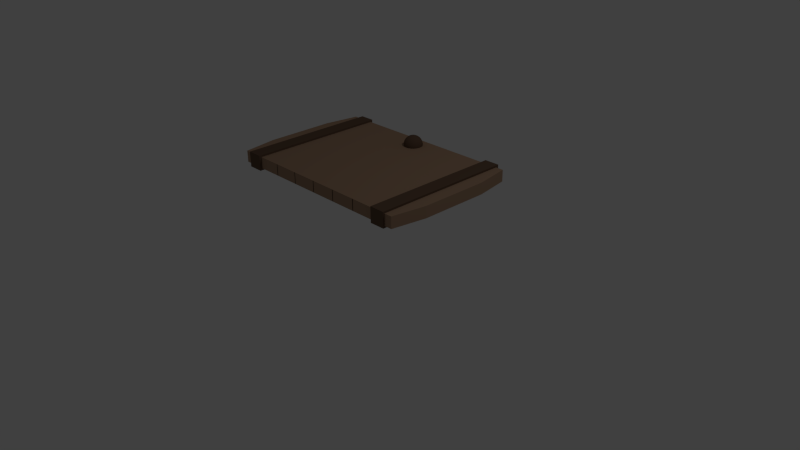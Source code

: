 # Source: Door1.blend  (saved by Blender 2.71.0; exported with 4.5.12 LTS)
import bpy
from mathutils import Matrix  # noqa: F401  (used for matrix-valued properties, if any)

bpy.ops.wm.read_factory_settings(use_empty=True)
scene = bpy.context.scene
scene.name = 'Scene'

# ---- collections
col_collection_1 = bpy.data.collections.new('Collection 1'); scene.collection.children.link(col_collection_1)

# ---- materials (node trees are filled in below, after node groups)
mat_door_darkbrown = bpy.data.materials.new('Door.DarkBrown')
mat_door_darkbrown.alpha_threshold = 0.0
mat_door_darkbrown.use_transparent_shadow = False
mat_door_darkbrown.diffuse_color = (0.1473, 0.09056, 0.0602, 1.0)
mat_door_darkbrown.roughness = 0.5
mat_door_darkbrown.line_color = (0.0, 0.0, 0.0, 1.0)
mat_door_brown = bpy.data.materials.new('Door.Brown')
mat_door_brown.alpha_threshold = 0.0
mat_door_brown.use_transparent_shadow = False
mat_door_brown.diffuse_color = (0.3931, 0.2523, 0.1655, 1.0)
mat_door_brown.roughness = 0.5
mat_door_brown.line_color = (0.0, 0.0, 0.0, 1.0)

# ---- material node trees

# ---- world
world_world = bpy.data.worlds.new('World'); scene.world = world_world
world_world.color = (0.05088, 0.05088, 0.05088)
world_world.use_sun_shadow = False
world_world.sun_shadow_jitter_overblur = 0.0
world_world.cycles.sampling_method = 'MANUAL'
world_world.cycles.sample_map_resolution = 256

# ---- cameras
cam_camera = bpy.data.cameras.new('Camera')
cam_camera.clip_end = 100.0
cam_camera.lens = 35.0
cam_camera.sensor_width = 32.0
cam_camera.sensor_height = 18.0
cam_camera.ortho_scale = 7.314
cam_camera.dof.focus_distance = 0.0
cam_camera.dof.aperture_fstop = 128.0

# ---- lights
light_lamp = bpy.data.lights.new('Lamp', 'POINT')
light_lamp.transmission_factor = 0.0
light_lamp.cutoff_distance = 30.0
light_lamp.energy = 100.0
light_lamp.shadow_buffer_clip_start = 1.001
light_lamp.shadow_soft_size = 0.1
light_lamp.shadow_maximum_resolution = 0.006
light_lamp.use_absolute_resolution = True
light_lamp.cycles.use_multiple_importance_sampling = False

# ---- meshes
me_cube_013 = bpy.data.meshes.new('Cube.013')
me_cube_013.from_pydata([(-1.541, 7.424e-08, 0.3065), (-1.451, 7.424e-08, 0.6012), (-1.306, 7.424e-08, 0.8728), (-1.111, 7.424e-08, 1.111), (-0.8728, 7.424e-08, 1.306), (-0.6012, 7.424e-08, 1.451), (-0.3065, 7.424e-08, 1.541), (-1.571, 7.424e-08, 1.136e-07), (-1.541, 7.424e-08, -0.3065), (-1.451, 7.424e-08, -0.6012), (-1.306, 7.424e-08, -0.8728), (-1.111, 7.424e-08, -1.111), (-0.8728, 7.424e-08, -1.306), (-0.6012, 7.424e-08, -1.451), (-0.3065, 7.424e-08, -1.541), (-1.511, 0.03006, 0.3065), (-1.423, 0.02831, 0.6012), (-1.281, 0.02548, 0.8728), (-1.089, 0.02167, 1.111), (-0.856, 0.01703, 1.306), (-0.5896, 0.01173, 1.451), (-0.3006, 0.005979, 1.541), (-1.541, 0.03065, 1.136e-07), (-1.511, 0.03006, -0.3065), (-1.423, 0.02831, -0.6012), (-1.281, 0.02548, -0.8728), (-1.089, 0.02167, -1.111), (-0.856, 0.01703, -1.306), (-0.5896, 0.01173, -1.451), (-0.3006, 0.005979, -1.541), (-1.423, 0.05896, 0.3065), (-1.341, 0.05554, 0.6012), (-1.207, 0.04999, 0.8728), (-1.026, 0.04251, 1.111), (-0.8063, 0.0334, 1.306), (-0.5554, 0.02301, 1.451), (-0.2831, 0.01173, 1.541), (-1.451, 0.06012, 1.136e-07), (-1.423, 0.05896, -0.3065), (-1.341, 0.05554, -0.6012), (-1.207, 0.04999, -0.8728), (-1.026, 0.04251, -1.111), (-0.8063, 0.0334, -1.306), (-0.5554, 0.02301, -1.451), (-0.2831, 0.01173, -1.541), (-1.281, 0.0856, 0.3065), (-1.207, 0.08063, 0.6012), (-1.086, 0.07257, 0.8728), (-0.9236, 0.06171, 1.111), (-0.7257, 0.04849, 1.306), (-0.4999, 0.0334, 1.451), (-0.2548, 0.01703, 1.541), (-1.306, 0.08728, 1.136e-07), (-1.281, 0.0856, -0.3065), (-1.207, 0.08063, -0.6012), (-1.086, 0.07257, -0.8728), (-0.9236, 0.06171, -1.111), (-0.7257, 0.04849, -1.306), (-0.4999, 0.0334, -1.451), (-0.2548, 0.01703, -1.541), (-1.089, 0.1089, 0.3065), (-1.026, 0.1026, 0.6012), (-0.9236, 0.09236, 0.8728), (-0.7855, 0.07855, 1.111), (-0.6171, 0.06171, 1.306), (-0.4251, 0.04251, 1.451), (-0.2167, 0.02167, 1.541), (-1.111, 0.1111, 1.136e-07), (-1.089, 0.1089, -0.3065), (-1.026, 0.1026, -0.6012), (-0.9236, 0.09236, -0.8728), (-0.7855, 0.07855, -1.111), (-0.6171, 0.06171, -1.306), (-0.4251, 0.04251, -1.451), (-0.2167, 0.02167, -1.541), (-0.856, 0.1281, 0.3065), (-0.8063, 0.1207, 0.6012), (-0.7257, 0.1086, 0.8728), (-0.6171, 0.09236, 1.111), (-0.4849, 0.07257, 1.306), (-0.334, 0.04999, 1.451), (-0.1703, 0.02548, 1.541), (-0.8728, 0.1306, 1.136e-07), (-0.856, 0.1281, -0.3065), (-0.8063, 0.1207, -0.6012), (-0.7257, 0.1086, -0.8728), (-0.6171, 0.09236, -1.111), (-0.4849, 0.07257, -1.306), (-0.334, 0.04999, -1.451), (-0.1703, 0.02548, -1.541), (-0.5896, 0.1423, 0.3065), (-0.5554, 0.1341, 0.6012), (-0.4999, 0.1207, 0.8728), (-0.4251, 0.1026, 1.111), (-0.334, 0.08063, 1.306), (-0.2301, 0.05554, 1.451), (-0.1173, 0.02831, 1.541), (-0.6012, 0.1451, 1.136e-07), (-0.5896, 0.1423, -0.3065), (-0.5554, 0.1341, -0.6012), (-0.4999, 0.1207, -0.8728), (-0.4251, 0.1026, -1.111), (-0.334, 0.08063, -1.306), (-0.2301, 0.05554, -1.451), (-0.1173, 0.02831, -1.541), (-0.3006, 0.1511, 0.3065), (-0.2831, 0.1423, 0.6012), (-0.2548, 0.1281, 0.8728), (-0.2167, 0.1089, 1.111), (-0.1703, 0.0856, 1.306), (-0.1173, 0.05896, 1.451), (-0.05979, 0.03006, 1.541), (-0.3065, 0.1541, 1.136e-07), (-0.3006, 0.1511, -0.3065), (-0.2831, 0.1423, -0.6012), (-0.2548, 0.1281, -0.8728), (-0.2167, 0.1089, -1.111), (-0.1703, 0.0856, -1.306), (-0.1173, 0.05896, -1.451), (-0.05979, 0.03006, -1.541), (3.283e-06, 0.1541, 0.3065), (3.096e-06, 0.1451, 0.6012), (3.19e-06, 0.1306, 0.8728), (3.166e-06, 0.1111, 1.111), (3.155e-06, 0.08728, 1.306), (3.166e-06, 0.06012, 1.451), (3.178e-06, 0.03065, 1.541), (3.26e-06, 0.1571, 1.136e-07), (3.283e-06, 0.1541, -0.3065), (3.026e-06, 0.1451, -0.6012), (3.19e-06, 0.1306, -0.8728), (3.166e-06, 0.1111, -1.111), (3.201e-06, 0.08728, -1.306), (3.143e-06, 0.06012, -1.451), (3.149e-06, 0.03065, -1.541), (0.3006, 0.1511, 0.3065), (0.2831, 0.1423, 0.6012), (0.2548, 0.1281, 0.8728), (0.2167, 0.1089, 1.111), (0.1703, 0.0856, 1.306), (0.1173, 0.05896, 1.451), (0.05979, 0.03006, 1.541), (0.3065, 0.1541, 1.136e-07), (0.3006, 0.1511, -0.3065), (0.2831, 0.1423, -0.6012), (0.2548, 0.1281, -0.8728), (0.2167, 0.1089, -1.111), (0.1703, 0.0856, -1.306), (0.1173, 0.05896, -1.451), (0.05979, 0.03006, -1.541), (0.5896, 0.1423, 0.3065), (0.5554, 0.1341, 0.6012), (0.4999, 0.1207, 0.8728), (0.4251, 0.1026, 1.111), (0.334, 0.08063, 1.306), (0.2301, 0.05554, 1.451), (0.1173, 0.02831, 1.541), (0.6012, 0.1451, 1.136e-07), (0.5896, 0.1423, -0.3065), (0.5554, 0.1341, -0.6012), (0.4999, 0.1207, -0.8728), (0.4251, 0.1026, -1.111), (0.334, 0.08063, -1.306), (0.2301, 0.05554, -1.451), (0.1173, 0.02831, -1.541), (0.856, 0.1281, 0.3065), (0.8063, 0.1207, 0.6012), (0.7257, 0.1086, 0.8728), (0.6171, 0.09236, 1.111), (0.4849, 0.07257, 1.306), (0.334, 0.04999, 1.451), (0.1703, 0.02548, 1.541), (0.8728, 0.1306, 1.136e-07), (0.856, 0.1281, -0.3065), (0.8063, 0.1207, -0.6012), (0.7257, 0.1086, -0.8728), (0.6171, 0.09236, -1.111), (0.4849, 0.07257, -1.306), (0.334, 0.04999, -1.451), (0.1703, 0.02548, -1.541), (1.089, 0.1089, 0.3065), (1.026, 0.1026, 0.6012), (0.9236, 0.09236, 0.8728), (0.7855, 0.07855, 1.111), (0.6171, 0.06171, 1.306), (0.4251, 0.04251, 1.451), (0.2167, 0.02167, 1.541), (1.111, 0.1111, 1.136e-07), (1.089, 0.1089, -0.3065), (1.026, 0.1026, -0.6012), (0.9236, 0.09236, -0.8728), (0.7855, 0.07855, -1.111), (0.6171, 0.06171, -1.306), (0.4251, 0.04251, -1.451), (0.2167, 0.02167, -1.541), (1.281, 0.0856, 0.3065), (1.207, 0.08063, 0.6012), (1.086, 0.07257, 0.8728), (0.9236, 0.06171, 1.111), (0.7257, 0.04849, 1.306), (0.4999, 0.0334, 1.451), (0.2548, 0.01703, 1.541), (1.306, 0.08728, 1.136e-07), (1.281, 0.0856, -0.3065), (1.207, 0.08063, -0.6012), (1.086, 0.07257, -0.8728), (0.9236, 0.06171, -1.111), (0.7257, 0.04849, -1.306), (0.4999, 0.0334, -1.451), (0.2548, 0.01703, -1.541), (1.423, 0.05896, 0.3065), (1.341, 0.05554, 0.6012), (1.207, 0.04999, 0.8728), (1.026, 0.04251, 1.111), (0.8063, 0.0334, 1.306), (0.5554, 0.02301, 1.451), (0.2831, 0.01173, 1.541), (1.451, 0.06012, 1.136e-07), (1.423, 0.05896, -0.3065), (1.341, 0.05554, -0.6012), (1.207, 0.04999, -0.8728), (1.026, 0.04251, -1.111), (0.8063, 0.0334, -1.306), (0.5554, 0.02301, -1.451), (0.2831, 0.01173, -1.541), (1.511, 0.03006, 0.3065), (1.423, 0.02831, 0.6012), (1.281, 0.02548, 0.8728), (1.089, 0.02167, 1.111), (0.856, 0.01703, 1.306), (0.5896, 0.01173, 1.451), (0.3006, 0.005979, 1.541), (1.541, 0.03065, 1.136e-07), (1.511, 0.03006, -0.3065), (1.423, 0.02831, -0.6012), (1.281, 0.02548, -0.8728), (1.089, 0.02167, -1.111), (0.856, 0.01703, -1.306), (0.5896, 0.01173, -1.451), (0.3006, 0.005979, -1.541), (1.541, 6.082e-08, 0.3065), (1.451, 8.423e-08, 0.6012), (1.306, 6.082e-08, 0.8728), (1.111, 7.018e-08, 1.111), (0.8728, 7.838e-08, 1.306), (0.6012, 8.072e-08, 1.451), (0.3065, 7.311e-08, 1.541), (1.571, 5.848e-08, 1.136e-07), (1.541, 6.082e-08, -0.3065), (1.451, 8.423e-08, -0.6012), (1.306, 6.082e-08, -0.8728), (1.111, 7.018e-08, -1.111), (0.8728, 7.252e-08, -1.306), (0.6012, 7.486e-08, -1.451), (0.3065, 7.486e-08, -1.541), (1.511, -0.03006, 0.3065), (1.423, -0.02831, 0.6012), (1.281, -0.02548, 0.8728), (1.089, -0.02167, 1.111), (0.856, -0.01703, 1.306), (0.5896, -0.01173, 1.451), (0.3006, -0.005979, 1.541), (1.541, -0.03065, 1.136e-07), (1.511, -0.03006, -0.3065), (1.423, -0.02831, -0.6012), (1.281, -0.02548, -0.8728), (1.089, -0.02167, -1.111), (0.856, -0.01703, -1.306), (0.5896, -0.01173, -1.451), (0.3006, -0.005979, -1.541), (1.423, -0.05896, 0.3065), (1.341, -0.05554, 0.6012), (1.207, -0.04999, 0.8728), (1.026, -0.04251, 1.111), (0.8063, -0.0334, 1.306), (0.5554, -0.02301, 1.451), (0.2831, -0.01173, 1.541), (1.451, -0.06012, 1.136e-07), (1.423, -0.05896, -0.3065), (1.341, -0.05554, -0.6012), (1.207, -0.04999, -0.8728), (1.026, -0.04251, -1.111), (0.8063, -0.0334, -1.306), (0.5554, -0.02301, -1.451), (0.2831, -0.01173, -1.541), (3.177e-06, 7.424e-08, -1.571), (1.281, -0.0856, 0.3065), (1.207, -0.08063, 0.6012), (1.086, -0.07257, 0.8728), (0.9236, -0.06171, 1.111), (0.7257, -0.04849, 1.306), (0.4999, -0.0334, 1.451), (0.2548, -0.01703, 1.541), (1.306, -0.08728, 1.136e-07), (1.281, -0.0856, -0.3065), (1.207, -0.08063, -0.6012), (1.086, -0.07257, -0.8728), (0.9236, -0.06171, -1.111), (0.7257, -0.04849, -1.306), (0.4999, -0.0334, -1.451), (0.2548, -0.01703, -1.541), (1.089, -0.1089, 0.3065), (1.026, -0.1026, 0.6012), (0.9236, -0.09236, 0.8728), (0.7855, -0.07855, 1.111), (0.6171, -0.06171, 1.306), (0.4251, -0.04251, 1.451), (0.2167, -0.02167, 1.541), (1.111, -0.1111, 1.136e-07), (1.089, -0.1089, -0.3065), (1.026, -0.1026, -0.6012), (0.9236, -0.09236, -0.8728), (0.7855, -0.07855, -1.111), (0.6171, -0.06171, -1.306), (0.4251, -0.04251, -1.451), (0.2167, -0.02167, -1.541), (0.856, -0.1281, 0.3065), (0.8063, -0.1207, 0.6012), (0.7257, -0.1086, 0.8728), (0.6171, -0.09236, 1.111), (0.4849, -0.07257, 1.306), (0.334, -0.04999, 1.451), (0.1703, -0.02548, 1.541), (0.8728, -0.1306, 1.136e-07), (0.856, -0.1281, -0.3065), (0.8063, -0.1207, -0.6012), (0.7257, -0.1086, -0.8728), (0.6171, -0.09236, -1.111), (0.4849, -0.07257, -1.306), (0.334, -0.04999, -1.451), (0.1703, -0.02548, -1.541), (0.5896, -0.1423, 0.3065), (0.5554, -0.1341, 0.6012), (0.4999, -0.1207, 0.8728), (0.4251, -0.1026, 1.111), (0.334, -0.08063, 1.306), (0.2301, -0.05554, 1.451), (0.1173, -0.02831, 1.541), (0.6012, -0.1451, 1.136e-07), (0.5896, -0.1423, -0.3065), (0.5554, -0.1341, -0.6012), (0.4999, -0.1207, -0.8728), (0.4251, -0.1026, -1.111), (0.334, -0.08063, -1.306), (0.2301, -0.05554, -1.451), (0.1173, -0.02831, -1.541), (0.3006, -0.1511, 0.3065), (0.2831, -0.1423, 0.6012), (0.2548, -0.1281, 0.8728), (0.2167, -0.1089, 1.111), (0.1703, -0.0856, 1.306), (0.1173, -0.05896, 1.451), (0.05979, -0.03006, 1.541), (0.3065, -0.1541, 1.136e-07), (0.3006, -0.1511, -0.3065), (0.2831, -0.1423, -0.6012), (0.2548, -0.1281, -0.8728), (0.2167, -0.1089, -1.111), (0.1703, -0.0856, -1.306), (0.1173, -0.05896, -1.451), (0.05979, -0.03006, -1.541), (2.815e-06, -0.1541, 0.3065), (3.166e-06, -0.1451, 0.6012), (2.885e-06, -0.1306, 0.8728), (2.956e-06, -0.1111, 1.111), (3.108e-06, -0.08728, 1.306), (3.108e-06, -0.06012, 1.451), (3.155e-06, -0.03065, 1.541), (2.885e-06, -0.1571, 1.136e-07), (2.815e-06, -0.1541, -0.3065), (3.166e-06, -0.1451, -0.6012), (2.885e-06, -0.1306, -0.8728), (2.956e-06, -0.1111, -1.111), (3.073e-06, -0.08728, -1.306), (3.061e-06, -0.06012, -1.451), (3.16e-06, -0.03065, -1.541), (-0.3006, -0.1511, 0.3065), (-0.2831, -0.1423, 0.6012), (-0.2548, -0.1281, 0.8728), (-0.2167, -0.1089, 1.111), (-0.1703, -0.0856, 1.306), (-0.1173, -0.05896, 1.451), (-0.05979, -0.03006, 1.541), (-0.3065, -0.1541, 1.136e-07), (-0.3006, -0.1511, -0.3065), (-0.2831, -0.1423, -0.6012), (-0.2548, -0.1281, -0.8728), (-0.2167, -0.1089, -1.111), (-0.1703, -0.0856, -1.306), (-0.1173, -0.05896, -1.451), (-0.05979, -0.03006, -1.541), (-0.5896, -0.1423, 0.3065), (-0.5554, -0.1341, 0.6012), (-0.4999, -0.1207, 0.8728), (-0.4251, -0.1026, 1.111), (-0.334, -0.08063, 1.306), (-0.2301, -0.05554, 1.451), (-0.1173, -0.02831, 1.541), (-0.6012, -0.1451, 1.136e-07), (-0.5896, -0.1423, -0.3065), (-0.5554, -0.1341, -0.6012), (-0.4999, -0.1207, -0.8728), (-0.4251, -0.1026, -1.111), (-0.334, -0.08063, -1.306), (-0.2301, -0.05554, -1.451), (-0.1173, -0.02831, -1.541), (-0.856, -0.1281, 0.3065), (-0.8063, -0.1207, 0.6012), (-0.7257, -0.1086, 0.8728), (-0.6171, -0.09236, 1.111), (-0.4849, -0.07257, 1.306), (-0.334, -0.04999, 1.451), (-0.1703, -0.02548, 1.541), (2.892e-06, 3.168e-08, 1.571), (-0.8728, -0.1306, 1.136e-07), (-0.856, -0.1281, -0.3065), (-0.8063, -0.1207, -0.6012), (-0.7257, -0.1086, -0.8728), (-0.6171, -0.09236, -1.111), (-0.4849, -0.07257, -1.306), (-0.334, -0.04999, -1.451), (-0.1703, -0.02548, -1.541), (-1.089, -0.1089, 0.3065), (-1.026, -0.1026, 0.6012), (-0.9236, -0.09236, 0.8728), (-0.7855, -0.07855, 1.111), (-0.6171, -0.06171, 1.306), (-0.4251, -0.04251, 1.451), (-0.2167, -0.02167, 1.541), (-1.111, -0.1111, 1.136e-07), (-1.089, -0.1089, -0.3065), (-1.026, -0.1026, -0.6012), (-0.9236, -0.09236, -0.8728), (-0.7855, -0.07855, -1.111), (-0.6171, -0.06171, -1.306), (-0.4251, -0.04251, -1.451), (-0.2167, -0.02167, -1.541), (-1.281, -0.0856, 0.3065), (-1.207, -0.08063, 0.6012), (-1.086, -0.07257, 0.8728), (-0.9236, -0.06171, 1.111), (-0.7257, -0.04849, 1.306), (-0.4999, -0.0334, 1.451), (-0.2548, -0.01703, 1.541), (-1.306, -0.08728, 1.136e-07), (-1.281, -0.0856, -0.3065), (-1.207, -0.08063, -0.6012), (-1.086, -0.07257, -0.8728), (-0.9236, -0.06171, -1.111), (-0.7257, -0.04849, -1.306), (-0.4999, -0.0334, -1.451), (-0.2548, -0.01703, -1.541), (-1.423, -0.05896, 0.3065), (-1.341, -0.05554, 0.6012), (-1.207, -0.04999, 0.8728), (-1.026, -0.04251, 1.111), (-0.8063, -0.0334, 1.306), (-0.5554, -0.02301, 1.451), (-0.2831, -0.01173, 1.541), (-1.451, -0.06012, 1.136e-07), (-1.423, -0.05896, -0.3065), (-1.341, -0.05554, -0.6012), (-1.207, -0.04999, -0.8728), (-1.026, -0.04251, -1.111), (-0.8063, -0.0334, -1.306), (-0.5554, -0.02301, -1.451), (-0.2831, -0.01173, -1.541), (-1.511, -0.03006, 0.3065), (-1.423, -0.02831, 0.6012), (-1.281, -0.02548, 0.8728), (-1.089, -0.02167, 1.111), (-0.856, -0.01703, 1.306), (-0.5896, -0.01173, 1.451), (-0.3006, -0.005979, 1.541), (-1.541, -0.03065, 1.136e-07), (-1.511, -0.03006, -0.3065), (-1.423, -0.02831, -0.6012), (-1.281, -0.02548, -0.8728), (-1.089, -0.02167, -1.111), (-0.856, -0.01703, -1.306), (-0.5896, -0.01173, -1.451), (-0.3006, -0.005979, -1.541)], [], [(2, 3, 18, 17), (4, 5, 20, 19), (11, 10, 25, 26), (13, 12, 27, 28), (9, 8, 23, 24), (0, 1, 16, 15), (8, 7, 22, 23), (14, 13, 28, 29), (10, 9, 24, 25), (12, 11, 26, 27), (5, 6, 21, 20), (3, 4, 19, 18), (1, 2, 17, 16), (7, 0, 15, 22), (18, 19, 34, 33), (16, 17, 32, 31), (22, 15, 30, 37), (24, 23, 38, 39), (28, 27, 42, 43), (26, 25, 40, 41), (19, 20, 35, 34), (17, 18, 33, 32), (15, 16, 31, 30), (23, 22, 37, 38), (29, 28, 43, 44), (25, 24, 39, 40), (27, 26, 41, 42), (20, 21, 36, 35), (33, 34, 49, 48), (31, 32, 47, 46), (37, 30, 45, 52), (39, 38, 53, 54), (43, 42, 57, 58), (41, 40, 55, 56), (34, 35, 50, 49), (32, 33, 48, 47), (30, 31, 46, 45), (38, 37, 52, 53), (44, 43, 58, 59), (40, 39, 54, 55), (42, 41, 56, 57), (35, 36, 51, 50), (48, 49, 64, 63), (46, 47, 62, 61), (52, 45, 60, 67), (54, 53, 68, 69), (58, 57, 72, 73), (56, 55, 70, 71), (49, 50, 65, 64), (47, 48, 63, 62), (45, 46, 61, 60), (53, 52, 67, 68), (59, 58, 73, 74), (55, 54, 69, 70), (57, 56, 71, 72), (50, 51, 66, 65), (63, 64, 79, 78), (61, 62, 77, 76), (67, 60, 75, 82), (69, 68, 83, 84), (73, 72, 87, 88), (71, 70, 85, 86), (64, 65, 80, 79), (62, 63, 78, 77), (60, 61, 76, 75), (68, 67, 82, 83), (74, 73, 88, 89), (70, 69, 84, 85), (72, 71, 86, 87), (65, 66, 81, 80), (78, 79, 94, 93), (76, 77, 92, 91), (82, 75, 90, 97), (84, 83, 98, 99), (88, 87, 102, 103), (86, 85, 100, 101), (79, 80, 95, 94), (77, 78, 93, 92), (75, 76, 91, 90), (83, 82, 97, 98), (89, 88, 103, 104), (85, 84, 99, 100), (87, 86, 101, 102), (80, 81, 96, 95), (93, 94, 109, 108), (91, 92, 107, 106), (97, 90, 105, 112), (99, 98, 113, 114), (103, 102, 117, 118), (101, 100, 115, 116), (94, 95, 110, 109), (92, 93, 108, 107), (90, 91, 106, 105), (98, 97, 112, 113), (104, 103, 118, 119), (100, 99, 114, 115), (102, 101, 116, 117), (95, 96, 111, 110), (108, 109, 124, 123), (106, 107, 122, 121), (112, 105, 120, 127), (114, 113, 128, 129), (118, 117, 132, 133), (116, 115, 130, 131), (109, 110, 125, 124), (107, 108, 123, 122), (105, 106, 121, 120), (113, 112, 127, 128), (119, 118, 133, 134), (115, 114, 129, 130), (117, 116, 131, 132), (110, 111, 126, 125), (123, 124, 139, 138), (121, 122, 137, 136), (127, 120, 135, 142), (129, 128, 143, 144), (133, 132, 147, 148), (131, 130, 145, 146), (124, 125, 140, 139), (122, 123, 138, 137), (120, 121, 136, 135), (128, 127, 142, 143), (134, 133, 148, 149), (130, 129, 144, 145), (132, 131, 146, 147), (125, 126, 141, 140), (138, 139, 154, 153), (136, 137, 152, 151), (142, 135, 150, 157), (144, 143, 158, 159), (148, 147, 162, 163), (146, 145, 160, 161), (139, 140, 155, 154), (137, 138, 153, 152), (135, 136, 151, 150), (143, 142, 157, 158), (149, 148, 163, 164), (145, 144, 159, 160), (147, 146, 161, 162), (140, 141, 156, 155), (153, 154, 169, 168), (151, 152, 167, 166), (157, 150, 165, 172), (159, 158, 173, 174), (163, 162, 177, 178), (161, 160, 175, 176), (154, 155, 170, 169), (152, 153, 168, 167), (150, 151, 166, 165), (158, 157, 172, 173), (164, 163, 178, 179), (160, 159, 174, 175), (162, 161, 176, 177), (155, 156, 171, 170), (168, 169, 184, 183), (166, 167, 182, 181), (172, 165, 180, 187), (174, 173, 188, 189), (178, 177, 192, 193), (176, 175, 190, 191), (169, 170, 185, 184), (167, 168, 183, 182), (165, 166, 181, 180), (173, 172, 187, 188), (179, 178, 193, 194), (175, 174, 189, 190), (177, 176, 191, 192), (170, 171, 186, 185), (183, 184, 199, 198), (181, 182, 197, 196), (187, 180, 195, 202), (189, 188, 203, 204), (193, 192, 207, 208), (191, 190, 205, 206), (184, 185, 200, 199), (182, 183, 198, 197), (180, 181, 196, 195), (188, 187, 202, 203), (194, 193, 208, 209), (190, 189, 204, 205), (192, 191, 206, 207), (185, 186, 201, 200), (198, 199, 214, 213), (196, 197, 212, 211), (202, 195, 210, 217), (204, 203, 218, 219), (208, 207, 222, 223), (206, 205, 220, 221), (199, 200, 215, 214), (197, 198, 213, 212), (195, 196, 211, 210), (203, 202, 217, 218), (209, 208, 223, 224), (205, 204, 219, 220), (207, 206, 221, 222), (200, 201, 216, 215), (213, 214, 229, 228), (211, 212, 227, 226), (217, 210, 225, 232), (219, 218, 233, 234), (223, 222, 237, 238), (221, 220, 235, 236), (214, 215, 230, 229), (212, 213, 228, 227), (210, 211, 226, 225), (218, 217, 232, 233), (224, 223, 238, 239), (220, 219, 234, 235), (222, 221, 236, 237), (215, 216, 231, 230), (228, 229, 244, 243), (226, 227, 242, 241), (232, 225, 240, 247), (234, 233, 248, 249), (238, 237, 252, 253), (236, 235, 250, 251), (229, 230, 245, 244), (227, 228, 243, 242), (225, 226, 241, 240), (233, 232, 247, 248), (239, 238, 253, 254), (235, 234, 249, 250), (237, 236, 251, 252), (230, 231, 246, 245), (243, 244, 259, 258), (241, 242, 257, 256), (247, 240, 255, 262), (249, 248, 263, 264), (253, 252, 267, 268), (251, 250, 265, 266), (244, 245, 260, 259), (242, 243, 258, 257), (240, 241, 256, 255), (248, 247, 262, 263), (254, 253, 268, 269), (250, 249, 264, 265), (252, 251, 266, 267), (245, 246, 261, 260), (258, 259, 274, 273), (256, 257, 272, 271), (262, 255, 270, 277), (264, 263, 278, 279), (268, 267, 282, 283), (266, 265, 280, 281), (259, 260, 275, 274), (257, 258, 273, 272), (255, 256, 271, 270), (263, 262, 277, 278), (269, 268, 283, 284), (265, 264, 279, 280), (267, 266, 281, 282), (260, 261, 276, 275), (273, 274, 290, 289), (271, 272, 288, 287), (277, 270, 286, 293), (279, 278, 294, 295), (283, 282, 298, 299), (281, 280, 296, 297), (274, 275, 291, 290), (272, 273, 289, 288), (270, 271, 287, 286), (278, 277, 293, 294), (284, 283, 299, 300), (280, 279, 295, 296), (282, 281, 297, 298), (275, 276, 292, 291), (289, 290, 305, 304), (287, 288, 303, 302), (293, 286, 301, 308), (295, 294, 309, 310), (299, 298, 313, 314), (297, 296, 311, 312), (290, 291, 306, 305), (288, 289, 304, 303), (286, 287, 302, 301), (294, 293, 308, 309), (300, 299, 314, 315), (296, 295, 310, 311), (298, 297, 312, 313), (291, 292, 307, 306), (304, 305, 320, 319), (302, 303, 318, 317), (308, 301, 316, 323), (310, 309, 324, 325), (314, 313, 328, 329), (312, 311, 326, 327), (305, 306, 321, 320), (303, 304, 319, 318), (301, 302, 317, 316), (309, 308, 323, 324), (315, 314, 329, 330), (311, 310, 325, 326), (313, 312, 327, 328), (306, 307, 322, 321), (319, 320, 335, 334), (317, 318, 333, 332), (323, 316, 331, 338), (325, 324, 339, 340), (329, 328, 343, 344), (327, 326, 341, 342), (320, 321, 336, 335), (318, 319, 334, 333), (316, 317, 332, 331), (324, 323, 338, 339), (330, 329, 344, 345), (326, 325, 340, 341), (328, 327, 342, 343), (321, 322, 337, 336), (334, 335, 350, 349), (332, 333, 348, 347), (338, 331, 346, 353), (340, 339, 354, 355), (344, 343, 358, 359), (342, 341, 356, 357), (335, 336, 351, 350), (333, 334, 349, 348), (331, 332, 347, 346), (339, 338, 353, 354), (345, 344, 359, 360), (341, 340, 355, 356), (343, 342, 357, 358), (336, 337, 352, 351), (349, 350, 365, 364), (347, 348, 363, 362), (353, 346, 361, 368), (355, 354, 369, 370), (359, 358, 373, 374), (357, 356, 371, 372), (350, 351, 366, 365), (348, 349, 364, 363), (346, 347, 362, 361), (354, 353, 368, 369), (360, 359, 374, 375), (356, 355, 370, 371), (358, 357, 372, 373), (351, 352, 367, 366), (364, 365, 380, 379), (362, 363, 378, 377), (368, 361, 376, 383), (370, 369, 384, 385), (374, 373, 388, 389), (372, 371, 386, 387), (365, 366, 381, 380), (363, 364, 379, 378), (361, 362, 377, 376), (369, 368, 383, 384), (375, 374, 389, 390), (371, 370, 385, 386), (373, 372, 387, 388), (366, 367, 382, 381), (379, 380, 395, 394), (377, 378, 393, 392), (383, 376, 391, 398), (385, 384, 399, 400), (389, 388, 403, 404), (387, 386, 401, 402), (380, 381, 396, 395), (378, 379, 394, 393), (376, 377, 392, 391), (384, 383, 398, 399), (390, 389, 404, 405), (386, 385, 400, 401), (388, 387, 402, 403), (381, 382, 397, 396), (394, 395, 410, 409), (392, 393, 408, 407), (398, 391, 406, 414), (400, 399, 415, 416), (404, 403, 419, 420), (402, 401, 417, 418), (395, 396, 411, 410), (393, 394, 409, 408), (391, 392, 407, 406), (399, 398, 414, 415), (405, 404, 420, 421), (401, 400, 416, 417), (403, 402, 418, 419), (396, 397, 412, 411), (409, 410, 426, 425), (407, 408, 424, 423), (414, 406, 422, 429), (416, 415, 430, 431), (420, 419, 434, 435), (418, 417, 432, 433), (410, 411, 427, 426), (408, 409, 425, 424), (406, 407, 423, 422), (415, 414, 429, 430), (421, 420, 435, 436), (417, 416, 431, 432), (419, 418, 433, 434), (411, 412, 428, 427), (425, 426, 441, 440), (423, 424, 439, 438), (429, 422, 437, 444), (431, 430, 445, 446), (435, 434, 449, 450), (433, 432, 447, 448), (426, 427, 442, 441), (424, 425, 440, 439), (422, 423, 438, 437), (430, 429, 444, 445), (436, 435, 450, 451), (432, 431, 446, 447), (434, 433, 448, 449), (427, 428, 443, 442), (440, 441, 456, 455), (438, 439, 454, 453), (444, 437, 452, 459), (446, 445, 460, 461), (450, 449, 464, 465), (448, 447, 462, 463), (441, 442, 457, 456), (439, 440, 455, 454), (437, 438, 453, 452), (445, 444, 459, 460), (451, 450, 465, 466), (447, 446, 461, 462), (449, 448, 463, 464), (442, 443, 458, 457), (455, 456, 471, 470), (453, 454, 469, 468), (459, 452, 467, 474), (461, 460, 475, 476), (465, 464, 479, 480), (463, 462, 477, 478), (456, 457, 472, 471), (454, 455, 470, 469), (452, 453, 468, 467), (460, 459, 474, 475), (466, 465, 480, 481), (462, 461, 476, 477), (464, 463, 478, 479), (457, 458, 473, 472), (6, 413, 21), (285, 14, 29), (285, 29, 44), (21, 413, 36), (285, 44, 59), (36, 413, 51), (285, 59, 74), (51, 413, 66), (285, 74, 89), (66, 413, 81), (285, 89, 104), (81, 413, 96), (285, 104, 119), (96, 413, 111), (285, 119, 134), (111, 413, 126), (285, 134, 149), (126, 413, 141), (285, 149, 164), (141, 413, 156), (285, 164, 179), (156, 413, 171), (285, 179, 194), (171, 413, 186), (285, 194, 209), (186, 413, 201), (285, 209, 224), (201, 413, 216), (285, 224, 239), (216, 413, 231), (285, 239, 254), (231, 413, 246), (285, 254, 269), (246, 413, 261), (285, 269, 284), (261, 413, 276), (285, 284, 300), (276, 413, 292), (285, 300, 315), (292, 413, 307), (285, 315, 330), (307, 413, 322), (285, 330, 345), (322, 413, 337), (285, 345, 360), (337, 413, 352), (285, 360, 375), (352, 413, 367), (285, 375, 390), (367, 413, 382), (285, 390, 405), (382, 413, 397), (285, 405, 421), (397, 413, 412), (285, 421, 436), (412, 413, 428), (285, 436, 451), (428, 413, 443), (285, 451, 466), (443, 413, 458), (285, 466, 481), (458, 413, 473), (470, 471, 4, 3), (468, 469, 2, 1), (474, 467, 0, 7), (285, 481, 14), (476, 475, 8, 9), (480, 479, 12, 13), (478, 477, 10, 11), (473, 413, 6), (471, 472, 5, 4), (469, 470, 3, 2), (467, 468, 1, 0), (475, 474, 7, 8), (481, 480, 13, 14), (477, 476, 9, 10), (479, 478, 11, 12), (472, 473, 6, 5)])
me_cube_013.materials.append(mat_door_darkbrown)
me_cube_013.use_remesh_preserve_volume = False
me_cube_013.use_remesh_preserve_attributes = False
me_cube_013.use_mirror_vertex_groups = False
me_cube_013.update()
me_cube_012 = bpy.data.meshes.new('Cube.012')
me_cube_012.from_pydata([(-1.541, 7.424e-08, 0.3065), (-1.451, 7.424e-08, 0.6012), (-1.306, 7.424e-08, 0.8728), (-1.111, 7.424e-08, 1.111), (-0.8728, 7.424e-08, 1.306), (-0.6012, 7.424e-08, 1.451), (-0.3065, 7.424e-08, 1.541), (-1.571, 7.424e-08, 1.136e-07), (-1.541, 7.424e-08, -0.3065), (-1.451, 7.424e-08, -0.6012), (-1.306, 7.424e-08, -0.8728), (-1.111, 7.424e-08, -1.111), (-0.8728, 7.424e-08, -1.306), (-0.6012, 7.424e-08, -1.451), (-0.3065, 7.424e-08, -1.541), (-1.511, 0.03006, 0.3065), (-1.423, 0.02831, 0.6012), (-1.281, 0.02548, 0.8728), (-1.089, 0.02167, 1.111), (-0.856, 0.01703, 1.306), (-0.5896, 0.01173, 1.451), (-0.3006, 0.005979, 1.541), (-1.541, 0.03065, 1.136e-07), (-1.511, 0.03006, -0.3065), (-1.423, 0.02831, -0.6012), (-1.281, 0.02548, -0.8728), (-1.089, 0.02167, -1.111), (-0.856, 0.01703, -1.306), (-0.5896, 0.01173, -1.451), (-0.3006, 0.005979, -1.541), (-1.423, 0.05896, 0.3065), (-1.341, 0.05554, 0.6012), (-1.207, 0.04999, 0.8728), (-1.026, 0.04251, 1.111), (-0.8063, 0.0334, 1.306), (-0.5554, 0.02301, 1.451), (-0.2831, 0.01173, 1.541), (-1.451, 0.06012, 1.136e-07), (-1.423, 0.05896, -0.3065), (-1.341, 0.05554, -0.6012), (-1.207, 0.04999, -0.8728), (-1.026, 0.04251, -1.111), (-0.8063, 0.0334, -1.306), (-0.5554, 0.02301, -1.451), (-0.2831, 0.01173, -1.541), (-1.281, 0.0856, 0.3065), (-1.207, 0.08063, 0.6012), (-1.086, 0.07257, 0.8728), (-0.9236, 0.06171, 1.111), (-0.7257, 0.04849, 1.306), (-0.4999, 0.0334, 1.451), (-0.2548, 0.01703, 1.541), (-1.306, 0.08728, 1.136e-07), (-1.281, 0.0856, -0.3065), (-1.207, 0.08063, -0.6012), (-1.086, 0.07257, -0.8728), (-0.9236, 0.06171, -1.111), (-0.7257, 0.04849, -1.306), (-0.4999, 0.0334, -1.451), (-0.2548, 0.01703, -1.541), (-1.089, 0.1089, 0.3065), (-1.026, 0.1026, 0.6012), (-0.9236, 0.09236, 0.8728), (-0.7855, 0.07855, 1.111), (-0.6171, 0.06171, 1.306), (-0.4251, 0.04251, 1.451), (-0.2167, 0.02167, 1.541), (-1.111, 0.1111, 1.136e-07), (-1.089, 0.1089, -0.3065), (-1.026, 0.1026, -0.6012), (-0.9236, 0.09236, -0.8728), (-0.7855, 0.07855, -1.111), (-0.6171, 0.06171, -1.306), (-0.4251, 0.04251, -1.451), (-0.2167, 0.02167, -1.541), (-0.856, 0.1281, 0.3065), (-0.8063, 0.1207, 0.6012), (-0.7257, 0.1086, 0.8728), (-0.6171, 0.09236, 1.111), (-0.4849, 0.07257, 1.306), (-0.334, 0.04999, 1.451), (-0.1703, 0.02548, 1.541), (-0.8728, 0.1306, 1.136e-07), (-0.856, 0.1281, -0.3065), (-0.8063, 0.1207, -0.6012), (-0.7257, 0.1086, -0.8728), (-0.6171, 0.09236, -1.111), (-0.4849, 0.07257, -1.306), (-0.334, 0.04999, -1.451), (-0.1703, 0.02548, -1.541), (-0.5896, 0.1423, 0.3065), (-0.5554, 0.1341, 0.6012), (-0.4999, 0.1207, 0.8728), (-0.4251, 0.1026, 1.111), (-0.334, 0.08063, 1.306), (-0.2301, 0.05554, 1.451), (-0.1173, 0.02831, 1.541), (-0.6012, 0.1451, 1.136e-07), (-0.5896, 0.1423, -0.3065), (-0.5554, 0.1341, -0.6012), (-0.4999, 0.1207, -0.8728), (-0.4251, 0.1026, -1.111), (-0.334, 0.08063, -1.306), (-0.2301, 0.05554, -1.451), (-0.1173, 0.02831, -1.541), (-0.3006, 0.1511, 0.3065), (-0.2831, 0.1423, 0.6012), (-0.2548, 0.1281, 0.8728), (-0.2167, 0.1089, 1.111), (-0.1703, 0.0856, 1.306), (-0.1173, 0.05896, 1.451), (-0.05979, 0.03006, 1.541), (-0.3065, 0.1541, 1.136e-07), (-0.3006, 0.1511, -0.3065), (-0.2831, 0.1423, -0.6012), (-0.2548, 0.1281, -0.8728), (-0.2167, 0.1089, -1.111), (-0.1703, 0.0856, -1.306), (-0.1173, 0.05896, -1.451), (-0.05979, 0.03006, -1.541), (3.283e-06, 0.1541, 0.3065), (3.096e-06, 0.1451, 0.6012), (3.19e-06, 0.1306, 0.8728), (3.166e-06, 0.1111, 1.111), (3.155e-06, 0.08728, 1.306), (3.166e-06, 0.06012, 1.451), (3.178e-06, 0.03065, 1.541), (3.26e-06, 0.1571, 1.136e-07), (3.283e-06, 0.1541, -0.3065), (3.026e-06, 0.1451, -0.6012), (3.19e-06, 0.1306, -0.8728), (3.166e-06, 0.1111, -1.111), (3.201e-06, 0.08728, -1.306), (3.143e-06, 0.06012, -1.451), (3.149e-06, 0.03065, -1.541), (0.3006, 0.1511, 0.3065), (0.2831, 0.1423, 0.6012), (0.2548, 0.1281, 0.8728), (0.2167, 0.1089, 1.111), (0.1703, 0.0856, 1.306), (0.1173, 0.05896, 1.451), (0.05979, 0.03006, 1.541), (0.3065, 0.1541, 1.136e-07), (0.3006, 0.1511, -0.3065), (0.2831, 0.1423, -0.6012), (0.2548, 0.1281, -0.8728), (0.2167, 0.1089, -1.111), (0.1703, 0.0856, -1.306), (0.1173, 0.05896, -1.451), (0.05979, 0.03006, -1.541), (0.5896, 0.1423, 0.3065), (0.5554, 0.1341, 0.6012), (0.4999, 0.1207, 0.8728), (0.4251, 0.1026, 1.111), (0.334, 0.08063, 1.306), (0.2301, 0.05554, 1.451), (0.1173, 0.02831, 1.541), (0.6012, 0.1451, 1.136e-07), (0.5896, 0.1423, -0.3065), (0.5554, 0.1341, -0.6012), (0.4999, 0.1207, -0.8728), (0.4251, 0.1026, -1.111), (0.334, 0.08063, -1.306), (0.2301, 0.05554, -1.451), (0.1173, 0.02831, -1.541), (0.856, 0.1281, 0.3065), (0.8063, 0.1207, 0.6012), (0.7257, 0.1086, 0.8728), (0.6171, 0.09236, 1.111), (0.4849, 0.07257, 1.306), (0.334, 0.04999, 1.451), (0.1703, 0.02548, 1.541), (0.8728, 0.1306, 1.136e-07), (0.856, 0.1281, -0.3065), (0.8063, 0.1207, -0.6012), (0.7257, 0.1086, -0.8728), (0.6171, 0.09236, -1.111), (0.4849, 0.07257, -1.306), (0.334, 0.04999, -1.451), (0.1703, 0.02548, -1.541), (1.089, 0.1089, 0.3065), (1.026, 0.1026, 0.6012), (0.9236, 0.09236, 0.8728), (0.7855, 0.07855, 1.111), (0.6171, 0.06171, 1.306), (0.4251, 0.04251, 1.451), (0.2167, 0.02167, 1.541), (1.111, 0.1111, 1.136e-07), (1.089, 0.1089, -0.3065), (1.026, 0.1026, -0.6012), (0.9236, 0.09236, -0.8728), (0.7855, 0.07855, -1.111), (0.6171, 0.06171, -1.306), (0.4251, 0.04251, -1.451), (0.2167, 0.02167, -1.541), (1.281, 0.0856, 0.3065), (1.207, 0.08063, 0.6012), (1.086, 0.07257, 0.8728), (0.9236, 0.06171, 1.111), (0.7257, 0.04849, 1.306), (0.4999, 0.0334, 1.451), (0.2548, 0.01703, 1.541), (1.306, 0.08728, 1.136e-07), (1.281, 0.0856, -0.3065), (1.207, 0.08063, -0.6012), (1.086, 0.07257, -0.8728), (0.9236, 0.06171, -1.111), (0.7257, 0.04849, -1.306), (0.4999, 0.0334, -1.451), (0.2548, 0.01703, -1.541), (1.423, 0.05896, 0.3065), (1.341, 0.05554, 0.6012), (1.207, 0.04999, 0.8728), (1.026, 0.04251, 1.111), (0.8063, 0.0334, 1.306), (0.5554, 0.02301, 1.451), (0.2831, 0.01173, 1.541), (1.451, 0.06012, 1.136e-07), (1.423, 0.05896, -0.3065), (1.341, 0.05554, -0.6012), (1.207, 0.04999, -0.8728), (1.026, 0.04251, -1.111), (0.8063, 0.0334, -1.306), (0.5554, 0.02301, -1.451), (0.2831, 0.01173, -1.541), (1.511, 0.03006, 0.3065), (1.423, 0.02831, 0.6012), (1.281, 0.02548, 0.8728), (1.089, 0.02167, 1.111), (0.856, 0.01703, 1.306), (0.5896, 0.01173, 1.451), (0.3006, 0.005979, 1.541), (1.541, 0.03065, 1.136e-07), (1.511, 0.03006, -0.3065), (1.423, 0.02831, -0.6012), (1.281, 0.02548, -0.8728), (1.089, 0.02167, -1.111), (0.856, 0.01703, -1.306), (0.5896, 0.01173, -1.451), (0.3006, 0.005979, -1.541), (1.541, 6.082e-08, 0.3065), (1.451, 8.423e-08, 0.6012), (1.306, 6.082e-08, 0.8728), (1.111, 7.018e-08, 1.111), (0.8728, 7.838e-08, 1.306), (0.6012, 8.072e-08, 1.451), (0.3065, 7.311e-08, 1.541), (1.571, 5.848e-08, 1.136e-07), (1.541, 6.082e-08, -0.3065), (1.451, 8.423e-08, -0.6012), (1.306, 6.082e-08, -0.8728), (1.111, 7.018e-08, -1.111), (0.8728, 7.252e-08, -1.306), (0.6012, 7.486e-08, -1.451), (0.3065, 7.486e-08, -1.541), (1.511, -0.03006, 0.3065), (1.423, -0.02831, 0.6012), (1.281, -0.02548, 0.8728), (1.089, -0.02167, 1.111), (0.856, -0.01703, 1.306), (0.5896, -0.01173, 1.451), (0.3006, -0.005979, 1.541), (1.541, -0.03065, 1.136e-07), (1.511, -0.03006, -0.3065), (1.423, -0.02831, -0.6012), (1.281, -0.02548, -0.8728), (1.089, -0.02167, -1.111), (0.856, -0.01703, -1.306), (0.5896, -0.01173, -1.451), (0.3006, -0.005979, -1.541), (1.423, -0.05896, 0.3065), (1.341, -0.05554, 0.6012), (1.207, -0.04999, 0.8728), (1.026, -0.04251, 1.111), (0.8063, -0.0334, 1.306), (0.5554, -0.02301, 1.451), (0.2831, -0.01173, 1.541), (1.451, -0.06012, 1.136e-07), (1.423, -0.05896, -0.3065), (1.341, -0.05554, -0.6012), (1.207, -0.04999, -0.8728), (1.026, -0.04251, -1.111), (0.8063, -0.0334, -1.306), (0.5554, -0.02301, -1.451), (0.2831, -0.01173, -1.541), (3.177e-06, 7.424e-08, -1.571), (1.281, -0.0856, 0.3065), (1.207, -0.08063, 0.6012), (1.086, -0.07257, 0.8728), (0.9236, -0.06171, 1.111), (0.7257, -0.04849, 1.306), (0.4999, -0.0334, 1.451), (0.2548, -0.01703, 1.541), (1.306, -0.08728, 1.136e-07), (1.281, -0.0856, -0.3065), (1.207, -0.08063, -0.6012), (1.086, -0.07257, -0.8728), (0.9236, -0.06171, -1.111), (0.7257, -0.04849, -1.306), (0.4999, -0.0334, -1.451), (0.2548, -0.01703, -1.541), (1.089, -0.1089, 0.3065), (1.026, -0.1026, 0.6012), (0.9236, -0.09236, 0.8728), (0.7855, -0.07855, 1.111), (0.6171, -0.06171, 1.306), (0.4251, -0.04251, 1.451), (0.2167, -0.02167, 1.541), (1.111, -0.1111, 1.136e-07), (1.089, -0.1089, -0.3065), (1.026, -0.1026, -0.6012), (0.9236, -0.09236, -0.8728), (0.7855, -0.07855, -1.111), (0.6171, -0.06171, -1.306), (0.4251, -0.04251, -1.451), (0.2167, -0.02167, -1.541), (0.856, -0.1281, 0.3065), (0.8063, -0.1207, 0.6012), (0.7257, -0.1086, 0.8728), (0.6171, -0.09236, 1.111), (0.4849, -0.07257, 1.306), (0.334, -0.04999, 1.451), (0.1703, -0.02548, 1.541), (0.8728, -0.1306, 1.136e-07), (0.856, -0.1281, -0.3065), (0.8063, -0.1207, -0.6012), (0.7257, -0.1086, -0.8728), (0.6171, -0.09236, -1.111), (0.4849, -0.07257, -1.306), (0.334, -0.04999, -1.451), (0.1703, -0.02548, -1.541), (0.5896, -0.1423, 0.3065), (0.5554, -0.1341, 0.6012), (0.4999, -0.1207, 0.8728), (0.4251, -0.1026, 1.111), (0.334, -0.08063, 1.306), (0.2301, -0.05554, 1.451), (0.1173, -0.02831, 1.541), (0.6012, -0.1451, 1.136e-07), (0.5896, -0.1423, -0.3065), (0.5554, -0.1341, -0.6012), (0.4999, -0.1207, -0.8728), (0.4251, -0.1026, -1.111), (0.334, -0.08063, -1.306), (0.2301, -0.05554, -1.451), (0.1173, -0.02831, -1.541), (0.3006, -0.1511, 0.3065), (0.2831, -0.1423, 0.6012), (0.2548, -0.1281, 0.8728), (0.2167, -0.1089, 1.111), (0.1703, -0.0856, 1.306), (0.1173, -0.05896, 1.451), (0.05979, -0.03006, 1.541), (0.3065, -0.1541, 1.136e-07), (0.3006, -0.1511, -0.3065), (0.2831, -0.1423, -0.6012), (0.2548, -0.1281, -0.8728), (0.2167, -0.1089, -1.111), (0.1703, -0.0856, -1.306), (0.1173, -0.05896, -1.451), (0.05979, -0.03006, -1.541), (2.815e-06, -0.1541, 0.3065), (3.166e-06, -0.1451, 0.6012), (2.885e-06, -0.1306, 0.8728), (2.956e-06, -0.1111, 1.111), (3.108e-06, -0.08728, 1.306), (3.108e-06, -0.06012, 1.451), (3.155e-06, -0.03065, 1.541), (2.885e-06, -0.1571, 1.136e-07), (2.815e-06, -0.1541, -0.3065), (3.166e-06, -0.1451, -0.6012), (2.885e-06, -0.1306, -0.8728), (2.956e-06, -0.1111, -1.111), (3.073e-06, -0.08728, -1.306), (3.061e-06, -0.06012, -1.451), (3.16e-06, -0.03065, -1.541), (-0.3006, -0.1511, 0.3065), (-0.2831, -0.1423, 0.6012), (-0.2548, -0.1281, 0.8728), (-0.2167, -0.1089, 1.111), (-0.1703, -0.0856, 1.306), (-0.1173, -0.05896, 1.451), (-0.05979, -0.03006, 1.541), (-0.3065, -0.1541, 1.136e-07), (-0.3006, -0.1511, -0.3065), (-0.2831, -0.1423, -0.6012), (-0.2548, -0.1281, -0.8728), (-0.2167, -0.1089, -1.111), (-0.1703, -0.0856, -1.306), (-0.1173, -0.05896, -1.451), (-0.05979, -0.03006, -1.541), (-0.5896, -0.1423, 0.3065), (-0.5554, -0.1341, 0.6012), (-0.4999, -0.1207, 0.8728), (-0.4251, -0.1026, 1.111), (-0.334, -0.08063, 1.306), (-0.2301, -0.05554, 1.451), (-0.1173, -0.02831, 1.541), (-0.6012, -0.1451, 1.136e-07), (-0.5896, -0.1423, -0.3065), (-0.5554, -0.1341, -0.6012), (-0.4999, -0.1207, -0.8728), (-0.4251, -0.1026, -1.111), (-0.334, -0.08063, -1.306), (-0.2301, -0.05554, -1.451), (-0.1173, -0.02831, -1.541), (-0.856, -0.1281, 0.3065), (-0.8063, -0.1207, 0.6012), (-0.7257, -0.1086, 0.8728), (-0.6171, -0.09236, 1.111), (-0.4849, -0.07257, 1.306), (-0.334, -0.04999, 1.451), (-0.1703, -0.02548, 1.541), (2.892e-06, 3.168e-08, 1.571), (-0.8728, -0.1306, 1.136e-07), (-0.856, -0.1281, -0.3065), (-0.8063, -0.1207, -0.6012), (-0.7257, -0.1086, -0.8728), (-0.6171, -0.09236, -1.111), (-0.4849, -0.07257, -1.306), (-0.334, -0.04999, -1.451), (-0.1703, -0.02548, -1.541), (-1.089, -0.1089, 0.3065), (-1.026, -0.1026, 0.6012), (-0.9236, -0.09236, 0.8728), (-0.7855, -0.07855, 1.111), (-0.6171, -0.06171, 1.306), (-0.4251, -0.04251, 1.451), (-0.2167, -0.02167, 1.541), (-1.111, -0.1111, 1.136e-07), (-1.089, -0.1089, -0.3065), (-1.026, -0.1026, -0.6012), (-0.9236, -0.09236, -0.8728), (-0.7855, -0.07855, -1.111), (-0.6171, -0.06171, -1.306), (-0.4251, -0.04251, -1.451), (-0.2167, -0.02167, -1.541), (-1.281, -0.0856, 0.3065), (-1.207, -0.08063, 0.6012), (-1.086, -0.07257, 0.8728), (-0.9236, -0.06171, 1.111), (-0.7257, -0.04849, 1.306), (-0.4999, -0.0334, 1.451), (-0.2548, -0.01703, 1.541), (-1.306, -0.08728, 1.136e-07), (-1.281, -0.0856, -0.3065), (-1.207, -0.08063, -0.6012), (-1.086, -0.07257, -0.8728), (-0.9236, -0.06171, -1.111), (-0.7257, -0.04849, -1.306), (-0.4999, -0.0334, -1.451), (-0.2548, -0.01703, -1.541), (-1.423, -0.05896, 0.3065), (-1.341, -0.05554, 0.6012), (-1.207, -0.04999, 0.8728), (-1.026, -0.04251, 1.111), (-0.8063, -0.0334, 1.306), (-0.5554, -0.02301, 1.451), (-0.2831, -0.01173, 1.541), (-1.451, -0.06012, 1.136e-07), (-1.423, -0.05896, -0.3065), (-1.341, -0.05554, -0.6012), (-1.207, -0.04999, -0.8728), (-1.026, -0.04251, -1.111), (-0.8063, -0.0334, -1.306), (-0.5554, -0.02301, -1.451), (-0.2831, -0.01173, -1.541), (-1.511, -0.03006, 0.3065), (-1.423, -0.02831, 0.6012), (-1.281, -0.02548, 0.8728), (-1.089, -0.02167, 1.111), (-0.856, -0.01703, 1.306), (-0.5896, -0.01173, 1.451), (-0.3006, -0.005979, 1.541), (-1.541, -0.03065, 1.136e-07), (-1.511, -0.03006, -0.3065), (-1.423, -0.02831, -0.6012), (-1.281, -0.02548, -0.8728), (-1.089, -0.02167, -1.111), (-0.856, -0.01703, -1.306), (-0.5896, -0.01173, -1.451), (-0.3006, -0.005979, -1.541)], [], [(2, 3, 18, 17), (4, 5, 20, 19), (11, 10, 25, 26), (13, 12, 27, 28), (9, 8, 23, 24), (0, 1, 16, 15), (8, 7, 22, 23), (14, 13, 28, 29), (10, 9, 24, 25), (12, 11, 26, 27), (5, 6, 21, 20), (3, 4, 19, 18), (1, 2, 17, 16), (7, 0, 15, 22), (18, 19, 34, 33), (16, 17, 32, 31), (22, 15, 30, 37), (24, 23, 38, 39), (28, 27, 42, 43), (26, 25, 40, 41), (19, 20, 35, 34), (17, 18, 33, 32), (15, 16, 31, 30), (23, 22, 37, 38), (29, 28, 43, 44), (25, 24, 39, 40), (27, 26, 41, 42), (20, 21, 36, 35), (33, 34, 49, 48), (31, 32, 47, 46), (37, 30, 45, 52), (39, 38, 53, 54), (43, 42, 57, 58), (41, 40, 55, 56), (34, 35, 50, 49), (32, 33, 48, 47), (30, 31, 46, 45), (38, 37, 52, 53), (44, 43, 58, 59), (40, 39, 54, 55), (42, 41, 56, 57), (35, 36, 51, 50), (48, 49, 64, 63), (46, 47, 62, 61), (52, 45, 60, 67), (54, 53, 68, 69), (58, 57, 72, 73), (56, 55, 70, 71), (49, 50, 65, 64), (47, 48, 63, 62), (45, 46, 61, 60), (53, 52, 67, 68), (59, 58, 73, 74), (55, 54, 69, 70), (57, 56, 71, 72), (50, 51, 66, 65), (63, 64, 79, 78), (61, 62, 77, 76), (67, 60, 75, 82), (69, 68, 83, 84), (73, 72, 87, 88), (71, 70, 85, 86), (64, 65, 80, 79), (62, 63, 78, 77), (60, 61, 76, 75), (68, 67, 82, 83), (74, 73, 88, 89), (70, 69, 84, 85), (72, 71, 86, 87), (65, 66, 81, 80), (78, 79, 94, 93), (76, 77, 92, 91), (82, 75, 90, 97), (84, 83, 98, 99), (88, 87, 102, 103), (86, 85, 100, 101), (79, 80, 95, 94), (77, 78, 93, 92), (75, 76, 91, 90), (83, 82, 97, 98), (89, 88, 103, 104), (85, 84, 99, 100), (87, 86, 101, 102), (80, 81, 96, 95), (93, 94, 109, 108), (91, 92, 107, 106), (97, 90, 105, 112), (99, 98, 113, 114), (103, 102, 117, 118), (101, 100, 115, 116), (94, 95, 110, 109), (92, 93, 108, 107), (90, 91, 106, 105), (98, 97, 112, 113), (104, 103, 118, 119), (100, 99, 114, 115), (102, 101, 116, 117), (95, 96, 111, 110), (108, 109, 124, 123), (106, 107, 122, 121), (112, 105, 120, 127), (114, 113, 128, 129), (118, 117, 132, 133), (116, 115, 130, 131), (109, 110, 125, 124), (107, 108, 123, 122), (105, 106, 121, 120), (113, 112, 127, 128), (119, 118, 133, 134), (115, 114, 129, 130), (117, 116, 131, 132), (110, 111, 126, 125), (123, 124, 139, 138), (121, 122, 137, 136), (127, 120, 135, 142), (129, 128, 143, 144), (133, 132, 147, 148), (131, 130, 145, 146), (124, 125, 140, 139), (122, 123, 138, 137), (120, 121, 136, 135), (128, 127, 142, 143), (134, 133, 148, 149), (130, 129, 144, 145), (132, 131, 146, 147), (125, 126, 141, 140), (138, 139, 154, 153), (136, 137, 152, 151), (142, 135, 150, 157), (144, 143, 158, 159), (148, 147, 162, 163), (146, 145, 160, 161), (139, 140, 155, 154), (137, 138, 153, 152), (135, 136, 151, 150), (143, 142, 157, 158), (149, 148, 163, 164), (145, 144, 159, 160), (147, 146, 161, 162), (140, 141, 156, 155), (153, 154, 169, 168), (151, 152, 167, 166), (157, 150, 165, 172), (159, 158, 173, 174), (163, 162, 177, 178), (161, 160, 175, 176), (154, 155, 170, 169), (152, 153, 168, 167), (150, 151, 166, 165), (158, 157, 172, 173), (164, 163, 178, 179), (160, 159, 174, 175), (162, 161, 176, 177), (155, 156, 171, 170), (168, 169, 184, 183), (166, 167, 182, 181), (172, 165, 180, 187), (174, 173, 188, 189), (178, 177, 192, 193), (176, 175, 190, 191), (169, 170, 185, 184), (167, 168, 183, 182), (165, 166, 181, 180), (173, 172, 187, 188), (179, 178, 193, 194), (175, 174, 189, 190), (177, 176, 191, 192), (170, 171, 186, 185), (183, 184, 199, 198), (181, 182, 197, 196), (187, 180, 195, 202), (189, 188, 203, 204), (193, 192, 207, 208), (191, 190, 205, 206), (184, 185, 200, 199), (182, 183, 198, 197), (180, 181, 196, 195), (188, 187, 202, 203), (194, 193, 208, 209), (190, 189, 204, 205), (192, 191, 206, 207), (185, 186, 201, 200), (198, 199, 214, 213), (196, 197, 212, 211), (202, 195, 210, 217), (204, 203, 218, 219), (208, 207, 222, 223), (206, 205, 220, 221), (199, 200, 215, 214), (197, 198, 213, 212), (195, 196, 211, 210), (203, 202, 217, 218), (209, 208, 223, 224), (205, 204, 219, 220), (207, 206, 221, 222), (200, 201, 216, 215), (213, 214, 229, 228), (211, 212, 227, 226), (217, 210, 225, 232), (219, 218, 233, 234), (223, 222, 237, 238), (221, 220, 235, 236), (214, 215, 230, 229), (212, 213, 228, 227), (210, 211, 226, 225), (218, 217, 232, 233), (224, 223, 238, 239), (220, 219, 234, 235), (222, 221, 236, 237), (215, 216, 231, 230), (228, 229, 244, 243), (226, 227, 242, 241), (232, 225, 240, 247), (234, 233, 248, 249), (238, 237, 252, 253), (236, 235, 250, 251), (229, 230, 245, 244), (227, 228, 243, 242), (225, 226, 241, 240), (233, 232, 247, 248), (239, 238, 253, 254), (235, 234, 249, 250), (237, 236, 251, 252), (230, 231, 246, 245), (243, 244, 259, 258), (241, 242, 257, 256), (247, 240, 255, 262), (249, 248, 263, 264), (253, 252, 267, 268), (251, 250, 265, 266), (244, 245, 260, 259), (242, 243, 258, 257), (240, 241, 256, 255), (248, 247, 262, 263), (254, 253, 268, 269), (250, 249, 264, 265), (252, 251, 266, 267), (245, 246, 261, 260), (258, 259, 274, 273), (256, 257, 272, 271), (262, 255, 270, 277), (264, 263, 278, 279), (268, 267, 282, 283), (266, 265, 280, 281), (259, 260, 275, 274), (257, 258, 273, 272), (255, 256, 271, 270), (263, 262, 277, 278), (269, 268, 283, 284), (265, 264, 279, 280), (267, 266, 281, 282), (260, 261, 276, 275), (273, 274, 290, 289), (271, 272, 288, 287), (277, 270, 286, 293), (279, 278, 294, 295), (283, 282, 298, 299), (281, 280, 296, 297), (274, 275, 291, 290), (272, 273, 289, 288), (270, 271, 287, 286), (278, 277, 293, 294), (284, 283, 299, 300), (280, 279, 295, 296), (282, 281, 297, 298), (275, 276, 292, 291), (289, 290, 305, 304), (287, 288, 303, 302), (293, 286, 301, 308), (295, 294, 309, 310), (299, 298, 313, 314), (297, 296, 311, 312), (290, 291, 306, 305), (288, 289, 304, 303), (286, 287, 302, 301), (294, 293, 308, 309), (300, 299, 314, 315), (296, 295, 310, 311), (298, 297, 312, 313), (291, 292, 307, 306), (304, 305, 320, 319), (302, 303, 318, 317), (308, 301, 316, 323), (310, 309, 324, 325), (314, 313, 328, 329), (312, 311, 326, 327), (305, 306, 321, 320), (303, 304, 319, 318), (301, 302, 317, 316), (309, 308, 323, 324), (315, 314, 329, 330), (311, 310, 325, 326), (313, 312, 327, 328), (306, 307, 322, 321), (319, 320, 335, 334), (317, 318, 333, 332), (323, 316, 331, 338), (325, 324, 339, 340), (329, 328, 343, 344), (327, 326, 341, 342), (320, 321, 336, 335), (318, 319, 334, 333), (316, 317, 332, 331), (324, 323, 338, 339), (330, 329, 344, 345), (326, 325, 340, 341), (328, 327, 342, 343), (321, 322, 337, 336), (334, 335, 350, 349), (332, 333, 348, 347), (338, 331, 346, 353), (340, 339, 354, 355), (344, 343, 358, 359), (342, 341, 356, 357), (335, 336, 351, 350), (333, 334, 349, 348), (331, 332, 347, 346), (339, 338, 353, 354), (345, 344, 359, 360), (341, 340, 355, 356), (343, 342, 357, 358), (336, 337, 352, 351), (349, 350, 365, 364), (347, 348, 363, 362), (353, 346, 361, 368), (355, 354, 369, 370), (359, 358, 373, 374), (357, 356, 371, 372), (350, 351, 366, 365), (348, 349, 364, 363), (346, 347, 362, 361), (354, 353, 368, 369), (360, 359, 374, 375), (356, 355, 370, 371), (358, 357, 372, 373), (351, 352, 367, 366), (364, 365, 380, 379), (362, 363, 378, 377), (368, 361, 376, 383), (370, 369, 384, 385), (374, 373, 388, 389), (372, 371, 386, 387), (365, 366, 381, 380), (363, 364, 379, 378), (361, 362, 377, 376), (369, 368, 383, 384), (375, 374, 389, 390), (371, 370, 385, 386), (373, 372, 387, 388), (366, 367, 382, 381), (379, 380, 395, 394), (377, 378, 393, 392), (383, 376, 391, 398), (385, 384, 399, 400), (389, 388, 403, 404), (387, 386, 401, 402), (380, 381, 396, 395), (378, 379, 394, 393), (376, 377, 392, 391), (384, 383, 398, 399), (390, 389, 404, 405), (386, 385, 400, 401), (388, 387, 402, 403), (381, 382, 397, 396), (394, 395, 410, 409), (392, 393, 408, 407), (398, 391, 406, 414), (400, 399, 415, 416), (404, 403, 419, 420), (402, 401, 417, 418), (395, 396, 411, 410), (393, 394, 409, 408), (391, 392, 407, 406), (399, 398, 414, 415), (405, 404, 420, 421), (401, 400, 416, 417), (403, 402, 418, 419), (396, 397, 412, 411), (409, 410, 426, 425), (407, 408, 424, 423), (414, 406, 422, 429), (416, 415, 430, 431), (420, 419, 434, 435), (418, 417, 432, 433), (410, 411, 427, 426), (408, 409, 425, 424), (406, 407, 423, 422), (415, 414, 429, 430), (421, 420, 435, 436), (417, 416, 431, 432), (419, 418, 433, 434), (411, 412, 428, 427), (425, 426, 441, 440), (423, 424, 439, 438), (429, 422, 437, 444), (431, 430, 445, 446), (435, 434, 449, 450), (433, 432, 447, 448), (426, 427, 442, 441), (424, 425, 440, 439), (422, 423, 438, 437), (430, 429, 444, 445), (436, 435, 450, 451), (432, 431, 446, 447), (434, 433, 448, 449), (427, 428, 443, 442), (440, 441, 456, 455), (438, 439, 454, 453), (444, 437, 452, 459), (446, 445, 460, 461), (450, 449, 464, 465), (448, 447, 462, 463), (441, 442, 457, 456), (439, 440, 455, 454), (437, 438, 453, 452), (445, 444, 459, 460), (451, 450, 465, 466), (447, 446, 461, 462), (449, 448, 463, 464), (442, 443, 458, 457), (455, 456, 471, 470), (453, 454, 469, 468), (459, 452, 467, 474), (461, 460, 475, 476), (465, 464, 479, 480), (463, 462, 477, 478), (456, 457, 472, 471), (454, 455, 470, 469), (452, 453, 468, 467), (460, 459, 474, 475), (466, 465, 480, 481), (462, 461, 476, 477), (464, 463, 478, 479), (457, 458, 473, 472), (6, 413, 21), (285, 14, 29), (285, 29, 44), (21, 413, 36), (285, 44, 59), (36, 413, 51), (285, 59, 74), (51, 413, 66), (285, 74, 89), (66, 413, 81), (285, 89, 104), (81, 413, 96), (285, 104, 119), (96, 413, 111), (285, 119, 134), (111, 413, 126), (285, 134, 149), (126, 413, 141), (285, 149, 164), (141, 413, 156), (285, 164, 179), (156, 413, 171), (285, 179, 194), (171, 413, 186), (285, 194, 209), (186, 413, 201), (285, 209, 224), (201, 413, 216), (285, 224, 239), (216, 413, 231), (285, 239, 254), (231, 413, 246), (285, 254, 269), (246, 413, 261), (285, 269, 284), (261, 413, 276), (285, 284, 300), (276, 413, 292), (285, 300, 315), (292, 413, 307), (285, 315, 330), (307, 413, 322), (285, 330, 345), (322, 413, 337), (285, 345, 360), (337, 413, 352), (285, 360, 375), (352, 413, 367), (285, 375, 390), (367, 413, 382), (285, 390, 405), (382, 413, 397), (285, 405, 421), (397, 413, 412), (285, 421, 436), (412, 413, 428), (285, 436, 451), (428, 413, 443), (285, 451, 466), (443, 413, 458), (285, 466, 481), (458, 413, 473), (470, 471, 4, 3), (468, 469, 2, 1), (474, 467, 0, 7), (285, 481, 14), (476, 475, 8, 9), (480, 479, 12, 13), (478, 477, 10, 11), (473, 413, 6), (471, 472, 5, 4), (469, 470, 3, 2), (467, 468, 1, 0), (475, 474, 7, 8), (481, 480, 13, 14), (477, 476, 9, 10), (479, 478, 11, 12), (472, 473, 6, 5)])
me_cube_012.materials.append(mat_door_darkbrown)
me_cube_012.use_remesh_preserve_volume = False
me_cube_012.use_remesh_preserve_attributes = False
me_cube_012.use_mirror_vertex_groups = False
me_cube_012.update()
me_cube_011 = bpy.data.meshes.new('Cube.011')
me_cube_011.from_pydata([(-1.0, -1.0, -1.0), (-1.0, 1.0, -1.0), (1.0, 1.0, -1.0), (1.0, -1.0, -1.0), (-1.0, -1.0, 1.0), (-1.0, 1.0, 1.0), (1.0, 1.0, 1.0), (1.0, -1.0, 1.0)], [], [(4, 5, 1, 0), (5, 6, 2, 1), (6, 7, 3, 2), (7, 4, 0, 3), (0, 1, 2, 3), (7, 6, 5, 4)])
me_cube_011.materials.append(mat_door_brown)
me_cube_011.use_remesh_preserve_volume = False
me_cube_011.use_remesh_preserve_attributes = False
me_cube_011.use_mirror_vertex_groups = False
me_cube_011.update()
me_cube_010 = bpy.data.meshes.new('Cube.010')
me_cube_010.from_pydata([(-1.0, -1.0, -1.0), (-1.0, 1.0, -1.0), (1.0, 1.0, -1.0), (1.0, -1.0, -1.0), (-1.0, -1.0, 0.5833), (-1.0, 1.0, 0.5833), (1.0, 1.0, 0.5833), (1.0, -1.0, 0.5833), (-1.0, 0.0, 1.0), (0.0, 1.0, 0.5833), (1.0, 0.0, 1.0), (0.0, -1.0, 0.5833), (0.0, 0.0, 1.0), (-1.0, 0.5, 1.0), (0.5, 1.0, 0.5833), (1.0, -0.5, 1.0), (-0.5, -1.0, 0.5833), (-1.0, -0.5, 1.0), (-0.5, 1.0, 0.5833), (1.0, 0.5, 1.0), (0.5, -1.0, 0.5833), (-0.5, 0.0, 1.0), (0.5, 0.0, 1.0), (0.0, -0.5, 1.0), (0.0, 0.5, 1.0), (-0.5, 0.5, 1.0), (-0.5, -0.5, 1.0), (0.5, -0.5, 1.0), (0.5, 0.5, 1.0)], [], [(4, 17, 8, 13, 5, 1, 0), (5, 18, 9, 14, 6, 2, 1), (6, 19, 10, 15, 7, 3, 2), (7, 20, 11, 16, 4, 0, 3), (0, 1, 2, 3), (25, 18, 5, 13), (26, 21, 8, 17), (27, 22, 12, 23), (28, 14, 9, 24), (21, 25, 13, 8), (12, 24, 25, 21), (24, 9, 18, 25), (16, 26, 17, 4), (11, 23, 26, 16), (23, 12, 21, 26), (20, 27, 23, 11), (7, 15, 27, 20), (15, 10, 22, 27), (22, 28, 24, 12), (10, 19, 28, 22), (19, 6, 14, 28)])
me_cube_010.materials.append(mat_door_brown)
me_cube_010.use_remesh_preserve_volume = False
me_cube_010.use_remesh_preserve_attributes = False
me_cube_010.use_mirror_vertex_groups = False
me_cube_010.update()
me_cube_009 = bpy.data.meshes.new('Cube.009')
me_cube_009.from_pydata([(-1.0, -1.0, -1.0), (-1.0, 1.0, -1.0), (1.0, 1.0, -1.0), (1.0, -1.0, -1.0), (-1.0, -1.0, 1.0), (-1.0, 1.0, 1.0), (1.0, 1.0, 1.0), (1.0, -1.0, 1.0)], [], [(4, 5, 1, 0), (5, 6, 2, 1), (6, 7, 3, 2), (7, 4, 0, 3), (0, 1, 2, 3), (7, 6, 5, 4)])
me_cube_009.materials.append(mat_door_brown)
me_cube_009.use_remesh_preserve_volume = False
me_cube_009.use_remesh_preserve_attributes = False
me_cube_009.use_mirror_vertex_groups = False
me_cube_009.update()
me_cube_008 = bpy.data.meshes.new('Cube.008')
me_cube_008.from_pydata([(-1.0, -1.0, -1.0), (-1.0, 1.0, -1.0), (1.0, 1.0, -1.0), (1.0, -1.0, -1.0), (-1.0, -1.0, 1.0), (-1.0, 1.0, 1.0), (1.0, 1.0, 1.0), (1.0, -1.0, 1.0)], [], [(4, 5, 1, 0), (5, 6, 2, 1), (6, 7, 3, 2), (7, 4, 0, 3), (0, 1, 2, 3), (7, 6, 5, 4)])
me_cube_008.materials.append(mat_door_brown)
me_cube_008.use_remesh_preserve_volume = False
me_cube_008.use_remesh_preserve_attributes = False
me_cube_008.use_mirror_vertex_groups = False
me_cube_008.update()
me_cube_007 = bpy.data.meshes.new('Cube.007')
me_cube_007.from_pydata([(-1.0, -1.0, -1.0), (-1.0, 1.0, -1.0), (1.0, 1.0, -1.0), (1.0, -1.0, -1.0), (-1.0, -1.0, 1.0), (-1.0, 1.0, 1.0), (1.0, 1.0, 1.0), (1.0, -1.0, 1.0)], [], [(4, 5, 1, 0), (5, 6, 2, 1), (6, 7, 3, 2), (7, 4, 0, 3), (0, 1, 2, 3), (7, 6, 5, 4)])
me_cube_007.materials.append(mat_door_brown)
me_cube_007.use_remesh_preserve_volume = False
me_cube_007.use_remesh_preserve_attributes = False
me_cube_007.use_mirror_vertex_groups = False
me_cube_007.update()
me_cube_006 = bpy.data.meshes.new('Cube.006')
me_cube_006.from_pydata([(-1.0, -1.0, -1.0), (-1.0, 1.0, -1.0), (1.0, 1.0, -1.0), (1.0, -1.0, -1.0), (-1.0, -1.0, 1.0), (-1.0, 1.0, 1.0), (1.0, 1.0, 1.0), (1.0, -1.0, 1.0)], [], [(4, 5, 1, 0), (5, 6, 2, 1), (6, 7, 3, 2), (7, 4, 0, 3), (0, 1, 2, 3), (7, 6, 5, 4)])
me_cube_006.materials.append(mat_door_brown)
me_cube_006.use_remesh_preserve_volume = False
me_cube_006.use_remesh_preserve_attributes = False
me_cube_006.use_mirror_vertex_groups = False
me_cube_006.update()
me_cube_005 = bpy.data.meshes.new('Cube.005')
me_cube_005.from_pydata([(-1.0, -1.0, -1.0), (-1.0, 1.0, -1.0), (1.0, 1.0, -1.0), (1.0, -1.0, -1.0), (-1.0, -1.0, 1.0), (-1.0, 1.0, 1.0), (1.0, 1.0, 1.0), (1.0, -1.0, 1.0)], [], [(4, 5, 1, 0), (5, 6, 2, 1), (6, 7, 3, 2), (7, 4, 0, 3), (0, 1, 2, 3), (7, 6, 5, 4)])
me_cube_005.materials.append(mat_door_brown)
me_cube_005.use_remesh_preserve_volume = False
me_cube_005.use_remesh_preserve_attributes = False
me_cube_005.use_mirror_vertex_groups = False
me_cube_005.update()
me_cube_004 = bpy.data.meshes.new('Cube.004')
me_cube_004.from_pydata([(-1.0, -1.0, -0.5833), (-1.0, 1.0, -0.5833), (1.0, 1.0, -0.5833), (1.0, -1.0, -0.5833), (-1.0, -1.0, 1.0), (-1.0, 1.0, 1.0), (1.0, 1.0, 1.0), (1.0, -1.0, 1.0), (-1.0, 0.0, -1.0), (0.0, 1.0, -0.5833), (1.0, 0.0, -1.0), (0.0, -1.0, -0.5833), (0.0, 0.0, -1.0), (-1.0, -0.5, -1.0), (-0.5, 1.0, -0.5833), (1.0, 0.5, -1.0), (0.5, -1.0, -0.5833), (-1.0, 0.5, -1.0), (0.5, 1.0, -0.5833), (1.0, -0.5, -1.0), (-0.5, -1.0, -0.5833), (0.5, 0.0, -1.0), (-0.5, 0.0, -1.0), (0.0, -0.5, -1.0), (0.0, 0.5, -1.0), (0.5, 0.5, -1.0), (0.5, -0.5, -1.0), (-0.5, -0.5, -1.0), (-0.5, 0.5, -1.0)], [], [(4, 5, 1, 17, 8, 13, 0), (5, 6, 2, 18, 9, 14, 1), (6, 7, 3, 19, 10, 15, 2), (7, 4, 0, 20, 11, 16, 3), (25, 18, 2, 15), (7, 6, 5, 4), (26, 21, 10, 19), (27, 22, 12, 23), (28, 14, 9, 24), (21, 25, 15, 10), (12, 24, 25, 21), (24, 9, 18, 25), (16, 26, 19, 3), (11, 23, 26, 16), (23, 12, 21, 26), (20, 27, 23, 11), (0, 13, 27, 20), (13, 8, 22, 27), (22, 28, 24, 12), (8, 17, 28, 22), (17, 1, 14, 28)])
me_cube_004.materials.append(mat_door_brown)
me_cube_004.use_remesh_preserve_volume = False
me_cube_004.use_remesh_preserve_attributes = False
me_cube_004.use_mirror_vertex_groups = False
me_cube_004.update()
me_cube_003 = bpy.data.meshes.new('Cube.003')
me_cube_003.from_pydata([(-1.0, -1.0, -1.0), (-1.0, 1.0, -1.0), (1.0, 1.0, -1.0), (1.0, -1.0, -1.0), (-1.0, -1.0, 1.0), (-1.0, 1.0, 1.0), (1.0, 1.0, 1.0), (1.0, -1.0, 1.0)], [], [(4, 5, 1, 0), (5, 6, 2, 1), (6, 7, 3, 2), (7, 4, 0, 3), (0, 1, 2, 3), (7, 6, 5, 4)])
me_cube_003.materials.append(mat_door_darkbrown)
me_cube_003.use_remesh_preserve_volume = False
me_cube_003.use_remesh_preserve_attributes = False
me_cube_003.use_mirror_vertex_groups = False
me_cube_003.update()
me_cube = bpy.data.meshes.new('Cube')
me_cube.from_pydata([(-1.0, -1.0, -1.0), (-1.0, 1.0, -1.0), (1.0, 1.0, -1.0), (1.0, -1.0, -1.0), (-1.0, -1.0, 1.0), (-1.0, 1.0, 1.0), (1.0, 1.0, 1.0), (1.0, -1.0, 1.0)], [], [(4, 5, 1, 0), (5, 6, 2, 1), (6, 7, 3, 2), (7, 4, 0, 3), (0, 1, 2, 3), (7, 6, 5, 4)])
me_cube.materials.append(mat_door_darkbrown)
me_cube.use_remesh_preserve_volume = False
me_cube.use_remesh_preserve_attributes = False
me_cube.use_mirror_vertex_groups = False
me_cube.update()

# ---- objects
ob_cube_011 = bpy.data.objects.new('Cube.011', me_cube_013)
ob_cube_010 = bpy.data.objects.new('Cube.010', me_cube_012)
ob_cube_009 = bpy.data.objects.new('Cube.009', me_cube_011)
ob_cube_008 = bpy.data.objects.new('Cube.008', me_cube_010)
ob_cube_007 = bpy.data.objects.new('Cube.007', me_cube_009)
ob_cube_006 = bpy.data.objects.new('Cube.006', me_cube_008)
ob_cube_005 = bpy.data.objects.new('Cube.005', me_cube_007)
ob_cube_004 = bpy.data.objects.new('Cube.004', me_cube_006)
ob_cube_003 = bpy.data.objects.new('Cube.003', me_cube_005)
ob_cube_002 = bpy.data.objects.new('Cube.002', me_cube_004)
ob_cube_001 = bpy.data.objects.new('Cube.001', me_cube_003)
ob_cube = bpy.data.objects.new('Cube', me_cube)
ob_lamp = bpy.data.objects.new('Lamp', light_lamp)
ob_camera = bpy.data.objects.new('Camera', cam_camera)

# ---- transforms, parenting, visibility, modifiers, constraints
ob_cube_011.location = (0.007885, 0.7066, 0.1294)
ob_cube_011.rotation_euler = (-0.0, 1.571, 0.0)
ob_cube_011.scale = (0.07777, 0.7777, 0.07777)
ob_cube_011.lineart.crease_threshold = 0.0
ob_cube_010.location = (0.007885, 0.7066, -0.07059)
ob_cube_010.rotation_euler = (-0.0, 1.571, 0.0)
ob_cube_010.scale = (0.07777, 0.7777, 0.07777)
ob_cube_010.lineart.crease_threshold = 0.0
ob_cube_009.location = (0.8762, 7.451e-09, 0.04306)
ob_cube_009.rotation_euler = (-0.0, 1.571, 0.0)
ob_cube_009.scale = (0.075, 0.9, 0.18)
ob_cube_009.lineart.crease_threshold = 0.0
ob_cube_008.location = (1.226, 7.451e-09, 0.04306)
ob_cube_008.rotation_euler = (-0.0, 1.571, 0.0)
ob_cube_008.scale = (0.075, 0.9, 0.18)
ob_cube_008.lineart.crease_threshold = 0.0
ob_cube_007.location = (0.5262, 7.451e-09, 0.04306)
ob_cube_007.rotation_euler = (-0.0, 1.571, 0.0)
ob_cube_007.scale = (0.075, 0.9, 0.18)
ob_cube_007.lineart.crease_threshold = 0.0
ob_cube_006.location = (0.1762, 7.451e-09, 0.04306)
ob_cube_006.rotation_euler = (-0.0, 1.571, 0.0)
ob_cube_006.scale = (0.075, 0.9, 0.18)
ob_cube_006.lineart.crease_threshold = 0.0
ob_cube_005.location = (-0.5238, 7.451e-09, 0.04306)
ob_cube_005.rotation_euler = (-0.0, 1.571, 0.0)
ob_cube_005.scale = (0.075, 0.9, 0.18)
ob_cube_005.lineart.crease_threshold = 0.0
ob_cube_004.location = (-0.1738, 7.451e-09, 0.04306)
ob_cube_004.rotation_euler = (-0.0, 1.571, 0.0)
ob_cube_004.scale = (0.075, 0.9, 0.18)
ob_cube_004.lineart.crease_threshold = 0.0
ob_cube_003.location = (-0.8738, 7.451e-09, 0.04306)
ob_cube_003.rotation_euler = (-0.0, 1.571, 0.0)
ob_cube_003.scale = (0.075, 0.9, 0.18)
ob_cube_003.lineart.crease_threshold = 0.0
ob_cube_002.location = (-1.224, 7.451e-09, 0.04306)
ob_cube_002.rotation_euler = (-0.0, 1.571, 0.0)
ob_cube_002.scale = (0.075, 0.9, 0.18)
ob_cube_002.lineart.crease_threshold = 0.0
ob_cube_001.location = (1.126, 0.008085, 0.04287)
ob_cube_001.rotation_euler = (-0.0, 1.571, 0.0)
ob_cube_001.scale = (0.1, 0.9301, 0.1)
ob_cube_001.lineart.crease_threshold = 0.0
ob_cube.location = (-1.124, -0.0001332, 0.04306)
ob_cube.rotation_euler = (-0.0, 1.571, 0.0)
ob_cube.scale = (0.1, 0.9301, 0.1)
ob_cube.lineart.crease_threshold = 0.0
ob_lamp.location = (4.076, 1.005, 5.904)
ob_lamp.rotation_euler = (0.6503, 0.05522, 1.866)
ob_lamp.lock_rotations_4d = False
ob_lamp.empty_display_type = 'ARROWS'
ob_lamp.color = (0.0, 0.0, 0.0, 0.0)
ob_lamp.lineart.crease_threshold = 0.0
ob_camera.location = (7.481, -6.508, 4.158)
ob_camera.rotation_euler = (1.109, 0.01082, 0.8149)
ob_camera.lock_rotations_4d = False
ob_camera.empty_display_type = 'ARROWS'
ob_camera.color = (0.0, 0.0, 0.0, 0.0)
ob_camera.display_type = 'WIRE'
ob_camera.lineart.crease_threshold = 0.0

# ---- collection membership
col_collection_1.objects.link(ob_cube_011)
col_collection_1.objects.link(ob_cube_010)
col_collection_1.objects.link(ob_cube_009)
col_collection_1.objects.link(ob_cube_008)
col_collection_1.objects.link(ob_cube_007)
col_collection_1.objects.link(ob_cube_006)
col_collection_1.objects.link(ob_cube_005)
col_collection_1.objects.link(ob_cube_004)
col_collection_1.objects.link(ob_cube_003)
col_collection_1.objects.link(ob_cube_002)
col_collection_1.objects.link(ob_cube_001)
col_collection_1.objects.link(ob_cube)
col_collection_1.objects.link(ob_lamp)
col_collection_1.objects.link(ob_camera)

# ---- scene / render settings (as saved in the file)
scene.camera = ob_camera
scene.frame_start = 1; scene.frame_end = 250; scene.frame_set(1)
scene.render.engine = 'BLENDER_EEVEE_NEXT'
scene.render.resolution_percentage = 50
scene.render.dither_intensity = 0.0
scene.cycles.use_denoising = False
scene.cycles.samples = 10
scene.cycles.sampling_pattern = 'TABULATED_SOBOL'
scene.cycles.light_sampling_threshold = 0.0
scene.cycles.use_adaptive_sampling = False
scene.cycles.use_light_tree = False
scene.cycles.blur_glossy = 0.0
scene.cycles.volume_bounces = 1
scene.cycles.pixel_filter_type = 'GAUSSIAN'
scene.cycles.sample_clamp_indirect = 0.0
scene.view_settings.view_transform = 'Standard'
bpy.context.view_layer.update()
